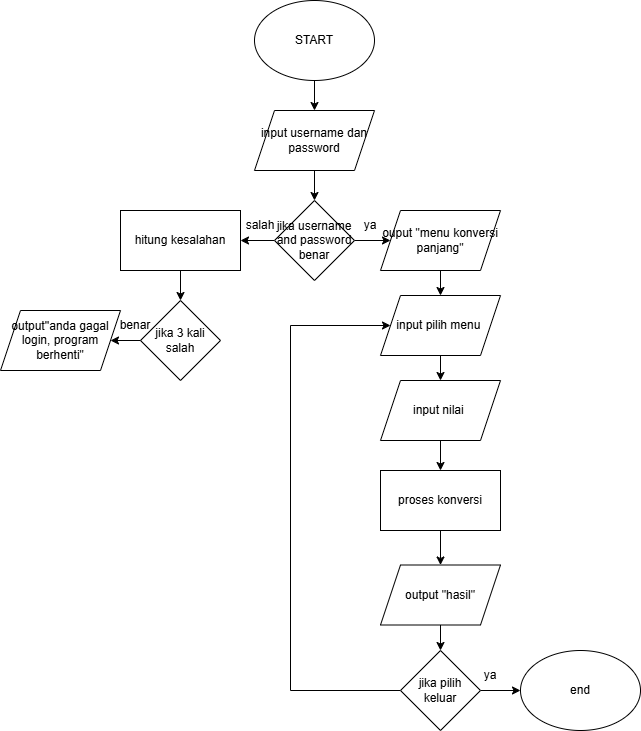

The diagram above was exported from draw.io. Its source (the exported page's mxGraphModel, read from the mxfile embedded in the PNG):
<mxGraphModel dx="1042" dy="574" grid="1" gridSize="10" guides="1" tooltips="1" connect="1" arrows="1" fold="1" page="1" pageScale="1" pageWidth="827" pageHeight="1169" math="0" shadow="0">
  <root>
    <mxCell id="0" />
    <mxCell id="1" parent="0" />
    <mxCell id="Y-hJV-bbuh7bbjvTj-VL-3" edge="1" parent="1" source="Y-hJV-bbuh7bbjvTj-VL-1" style="edgeStyle=orthogonalEdgeStyle;rounded=0;orthogonalLoop=1;jettySize=auto;html=1;" target="Y-hJV-bbuh7bbjvTj-VL-2" value="">
      <mxGeometry relative="1" as="geometry" />
    </mxCell>
    <mxCell id="Y-hJV-bbuh7bbjvTj-VL-1" parent="1" style="ellipse;whiteSpace=wrap;html=1;" value="START" vertex="1">
      <mxGeometry height="80" width="120" x="354" y="20" as="geometry" />
    </mxCell>
    <mxCell id="Y-hJV-bbuh7bbjvTj-VL-5" edge="1" parent="1" source="Y-hJV-bbuh7bbjvTj-VL-2" style="edgeStyle=orthogonalEdgeStyle;rounded=0;orthogonalLoop=1;jettySize=auto;html=1;" target="Y-hJV-bbuh7bbjvTj-VL-4" value="">
      <mxGeometry relative="1" as="geometry" />
    </mxCell>
    <mxCell id="Y-hJV-bbuh7bbjvTj-VL-2" parent="1" style="shape=parallelogram;perimeter=parallelogramPerimeter;whiteSpace=wrap;html=1;fixedSize=1;" value="input username dan password" vertex="1">
      <mxGeometry height="60" width="120" x="354" y="130" as="geometry" />
    </mxCell>
    <mxCell id="Y-hJV-bbuh7bbjvTj-VL-7" edge="1" parent="1" source="Y-hJV-bbuh7bbjvTj-VL-4" style="edgeStyle=orthogonalEdgeStyle;rounded=0;orthogonalLoop=1;jettySize=auto;html=1;" target="Y-hJV-bbuh7bbjvTj-VL-6" value="">
      <mxGeometry relative="1" as="geometry" />
    </mxCell>
    <mxCell id="Y-hJV-bbuh7bbjvTj-VL-18" edge="1" parent="1" source="Y-hJV-bbuh7bbjvTj-VL-4" style="edgeStyle=orthogonalEdgeStyle;rounded=0;orthogonalLoop=1;jettySize=auto;html=1;" target="Y-hJV-bbuh7bbjvTj-VL-17" value="">
      <mxGeometry relative="1" as="geometry" />
    </mxCell>
    <mxCell id="Y-hJV-bbuh7bbjvTj-VL-4" parent="1" style="rhombus;whiteSpace=wrap;html=1;" value="jika username and password benar" vertex="1">
      <mxGeometry height="80" width="80" x="374" y="220" as="geometry" />
    </mxCell>
    <mxCell id="Y-hJV-bbuh7bbjvTj-VL-12" edge="1" parent="1" source="Y-hJV-bbuh7bbjvTj-VL-6" style="edgeStyle=orthogonalEdgeStyle;rounded=0;orthogonalLoop=1;jettySize=auto;html=1;" target="Y-hJV-bbuh7bbjvTj-VL-11" value="">
      <mxGeometry relative="1" as="geometry" />
    </mxCell>
    <mxCell id="Y-hJV-bbuh7bbjvTj-VL-6" parent="1" style="whiteSpace=wrap;html=1;" value="hitung kesalahan" vertex="1">
      <mxGeometry height="60" width="120" x="220" y="230" as="geometry" />
    </mxCell>
    <mxCell id="Y-hJV-bbuh7bbjvTj-VL-8" parent="1" style="text;html=1;whiteSpace=wrap;strokeColor=none;fillColor=none;align=center;verticalAlign=middle;rounded=0;" value="salah" vertex="1">
      <mxGeometry height="30" width="60" x="330" y="230" as="geometry" />
    </mxCell>
    <mxCell id="Y-hJV-bbuh7bbjvTj-VL-15" edge="1" parent="1" source="Y-hJV-bbuh7bbjvTj-VL-11" style="edgeStyle=orthogonalEdgeStyle;rounded=0;orthogonalLoop=1;jettySize=auto;html=1;" target="Y-hJV-bbuh7bbjvTj-VL-14" value="">
      <mxGeometry relative="1" as="geometry" />
    </mxCell>
    <mxCell id="Y-hJV-bbuh7bbjvTj-VL-11" parent="1" style="rhombus;whiteSpace=wrap;html=1;" value="jika 3 kali salah" vertex="1">
      <mxGeometry height="80" width="80" x="240" y="320" as="geometry" />
    </mxCell>
    <mxCell id="Y-hJV-bbuh7bbjvTj-VL-14" parent="1" style="shape=parallelogram;perimeter=parallelogramPerimeter;whiteSpace=wrap;html=1;fixedSize=1;" value="output''anda gagal login, program berhenti&quot;" vertex="1">
      <mxGeometry height="60" width="120" x="100" y="330" as="geometry" />
    </mxCell>
    <mxCell id="Y-hJV-bbuh7bbjvTj-VL-16" parent="1" style="text;html=1;whiteSpace=wrap;strokeColor=none;fillColor=none;align=center;verticalAlign=middle;rounded=0;" value="benar" vertex="1">
      <mxGeometry height="30" width="50" x="210" y="330" as="geometry" />
    </mxCell>
    <mxCell id="Y-hJV-bbuh7bbjvTj-VL-21" edge="1" parent="1" source="Y-hJV-bbuh7bbjvTj-VL-17" style="edgeStyle=orthogonalEdgeStyle;rounded=0;orthogonalLoop=1;jettySize=auto;html=1;" target="Y-hJV-bbuh7bbjvTj-VL-20" value="">
      <mxGeometry relative="1" as="geometry" />
    </mxCell>
    <mxCell id="Y-hJV-bbuh7bbjvTj-VL-17" parent="1" style="shape=parallelogram;perimeter=parallelogramPerimeter;whiteSpace=wrap;html=1;fixedSize=1;" value="ouput &quot;menu konversi panjang&quot;" vertex="1">
      <mxGeometry height="60" width="120" x="480" y="230" as="geometry" />
    </mxCell>
    <mxCell id="Y-hJV-bbuh7bbjvTj-VL-19" parent="1" style="text;html=1;whiteSpace=wrap;strokeColor=none;fillColor=none;align=center;verticalAlign=middle;rounded=0;" value="ya" vertex="1">
      <mxGeometry height="30" width="60" x="440" y="230" as="geometry" />
    </mxCell>
    <mxCell id="Y-hJV-bbuh7bbjvTj-VL-23" edge="1" parent="1" source="Y-hJV-bbuh7bbjvTj-VL-20" style="edgeStyle=orthogonalEdgeStyle;rounded=0;orthogonalLoop=1;jettySize=auto;html=1;" target="Y-hJV-bbuh7bbjvTj-VL-22" value="">
      <mxGeometry relative="1" as="geometry" />
    </mxCell>
    <mxCell id="Y-hJV-bbuh7bbjvTj-VL-20" parent="1" style="shape=parallelogram;perimeter=parallelogramPerimeter;whiteSpace=wrap;html=1;fixedSize=1;" value="input pilih menu&amp;nbsp;" vertex="1">
      <mxGeometry height="60" width="120" x="480" y="315" as="geometry" />
    </mxCell>
    <mxCell id="Y-hJV-bbuh7bbjvTj-VL-25" edge="1" parent="1" source="Y-hJV-bbuh7bbjvTj-VL-22" style="edgeStyle=orthogonalEdgeStyle;rounded=0;orthogonalLoop=1;jettySize=auto;html=1;" target="Y-hJV-bbuh7bbjvTj-VL-24" value="">
      <mxGeometry relative="1" as="geometry" />
    </mxCell>
    <mxCell id="Y-hJV-bbuh7bbjvTj-VL-22" parent="1" style="shape=parallelogram;perimeter=parallelogramPerimeter;whiteSpace=wrap;html=1;fixedSize=1;" value="input nilai&amp;nbsp;" vertex="1">
      <mxGeometry height="60" width="120" x="480" y="400" as="geometry" />
    </mxCell>
    <mxCell id="Y-hJV-bbuh7bbjvTj-VL-27" edge="1" parent="1" source="Y-hJV-bbuh7bbjvTj-VL-24" style="edgeStyle=orthogonalEdgeStyle;rounded=0;orthogonalLoop=1;jettySize=auto;html=1;" target="Y-hJV-bbuh7bbjvTj-VL-26" value="">
      <mxGeometry relative="1" as="geometry" />
    </mxCell>
    <mxCell id="Y-hJV-bbuh7bbjvTj-VL-24" parent="1" style="whiteSpace=wrap;html=1;" value="proses konversi" vertex="1">
      <mxGeometry height="60" width="120" x="480" y="490" as="geometry" />
    </mxCell>
    <mxCell id="Y-hJV-bbuh7bbjvTj-VL-29" edge="1" parent="1" source="Y-hJV-bbuh7bbjvTj-VL-26" style="edgeStyle=orthogonalEdgeStyle;rounded=0;orthogonalLoop=1;jettySize=auto;html=1;" target="Y-hJV-bbuh7bbjvTj-VL-28" value="">
      <mxGeometry relative="1" as="geometry" />
    </mxCell>
    <mxCell id="Y-hJV-bbuh7bbjvTj-VL-26" parent="1" style="shape=parallelogram;perimeter=parallelogramPerimeter;whiteSpace=wrap;html=1;fixedSize=1;" value="output &quot;hasil&quot;" vertex="1">
      <mxGeometry height="60" width="120" x="480" y="584.5" as="geometry" />
    </mxCell>
    <mxCell id="Y-hJV-bbuh7bbjvTj-VL-33" edge="1" parent="1" source="Y-hJV-bbuh7bbjvTj-VL-28" style="edgeStyle=orthogonalEdgeStyle;rounded=0;orthogonalLoop=1;jettySize=auto;html=1;" target="Y-hJV-bbuh7bbjvTj-VL-32" value="">
      <mxGeometry relative="1" as="geometry" />
    </mxCell>
    <mxCell id="Y-hJV-bbuh7bbjvTj-VL-35" edge="1" parent="1" source="Y-hJV-bbuh7bbjvTj-VL-28" style="edgeStyle=orthogonalEdgeStyle;rounded=0;orthogonalLoop=1;jettySize=auto;html=1;exitX=0;exitY=0.5;exitDx=0;exitDy=0;" target="Y-hJV-bbuh7bbjvTj-VL-20">
      <mxGeometry relative="1" as="geometry">
        <Array as="points">
          <mxPoint x="390" y="710" />
          <mxPoint x="390" y="345" />
        </Array>
        <mxPoint x="380" y="351.20001220703125" as="targetPoint" />
      </mxGeometry>
    </mxCell>
    <mxCell id="Y-hJV-bbuh7bbjvTj-VL-28" parent="1" style="rhombus;whiteSpace=wrap;html=1;" value="jika pilih keluar" vertex="1">
      <mxGeometry height="80" width="80" x="500" y="670" as="geometry" />
    </mxCell>
    <mxCell id="Y-hJV-bbuh7bbjvTj-VL-32" parent="1" style="ellipse;whiteSpace=wrap;html=1;" value="end" vertex="1">
      <mxGeometry height="80" width="120" x="620" y="670" as="geometry" />
    </mxCell>
    <mxCell id="Y-hJV-bbuh7bbjvTj-VL-34" parent="1" style="text;html=1;whiteSpace=wrap;strokeColor=none;fillColor=none;align=center;verticalAlign=middle;rounded=0;" value="ya" vertex="1">
      <mxGeometry height="30" width="60" x="560" y="680" as="geometry" />
    </mxCell>
  </root>
</mxGraphModel>